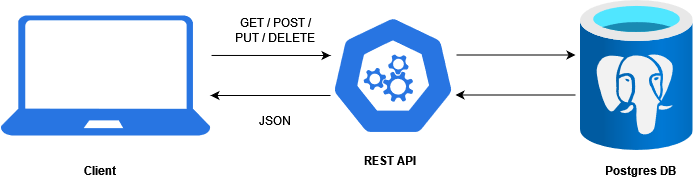

The diagram above was exported from draw.io. Its source (the exported page's mxGraphModel, read from the mxfile embedded in the PNG):
<mxGraphModel dx="880" dy="442" grid="1" gridSize="10" guides="1" tooltips="1" connect="1" arrows="1" fold="1" page="1" pageScale="1" pageWidth="1400" pageHeight="850" math="0" shadow="0">
  <root>
    <mxCell id="0" />
    <mxCell id="1" parent="0" />
    <mxCell id="NOhV6Hnmr_GbI5HgL9f8-1" value="" style="verticalLabelPosition=bottom;html=1;verticalAlign=top;align=center;strokeColor=none;fillColor=#2875E2;shape=mxgraph.azure.laptop;pointerEvents=1;" vertex="1" parent="1">
      <mxGeometry x="110" y="190" width="210" height="120" as="geometry" />
    </mxCell>
    <mxCell id="NOhV6Hnmr_GbI5HgL9f8-2" value="Client" style="text;html=1;align=center;verticalAlign=middle;whiteSpace=wrap;rounded=0;fontStyle=1" vertex="1" parent="1">
      <mxGeometry x="180" y="330" width="60" height="30" as="geometry" />
    </mxCell>
    <mxCell id="NOhV6Hnmr_GbI5HgL9f8-3" value="" style="aspect=fixed;sketch=0;html=1;dashed=0;whitespace=wrap;verticalLabelPosition=bottom;verticalAlign=top;fillColor=#2875E2;strokeColor=#ffffff;points=[[0.005,0.63,0],[0.1,0.2,0],[0.9,0.2,0],[0.5,0,0],[0.995,0.63,0],[0.72,0.99,0],[0.5,1,0],[0.28,0.99,0]];shape=mxgraph.kubernetes.icon2;prIcon=api" vertex="1" parent="1">
      <mxGeometry x="440" y="190" width="125" height="120" as="geometry" />
    </mxCell>
    <mxCell id="NOhV6Hnmr_GbI5HgL9f8-4" value="" style="image;aspect=fixed;html=1;points=[];align=center;fontSize=12;image=img/lib/azure2/databases/Azure_Database_PostgreSQL_Server.svg;" vertex="1" parent="1">
      <mxGeometry x="690" y="175" width="112.5" height="150" as="geometry" />
    </mxCell>
    <mxCell id="NOhV6Hnmr_GbI5HgL9f8-5" value="" style="endArrow=classic;html=1;rounded=0;exitX=1.005;exitY=0.333;exitDx=0;exitDy=0;exitPerimeter=0;" edge="1" parent="1" source="NOhV6Hnmr_GbI5HgL9f8-1">
      <mxGeometry width="50" height="50" relative="1" as="geometry">
        <mxPoint x="540" y="280" as="sourcePoint" />
        <mxPoint x="440" y="230" as="targetPoint" />
      </mxGeometry>
    </mxCell>
    <mxCell id="NOhV6Hnmr_GbI5HgL9f8-6" value="" style="endArrow=classic;html=1;rounded=0;" edge="1" parent="1">
      <mxGeometry width="50" height="50" relative="1" as="geometry">
        <mxPoint x="440" y="270" as="sourcePoint" />
        <mxPoint x="320" y="270" as="targetPoint" />
      </mxGeometry>
    </mxCell>
    <mxCell id="NOhV6Hnmr_GbI5HgL9f8-7" value="" style="endArrow=classic;html=1;rounded=0;exitX=1.005;exitY=0.333;exitDx=0;exitDy=0;exitPerimeter=0;" edge="1" parent="1">
      <mxGeometry width="50" height="50" relative="1" as="geometry">
        <mxPoint x="566" y="229.5" as="sourcePoint" />
        <mxPoint x="685" y="229.5" as="targetPoint" />
      </mxGeometry>
    </mxCell>
    <mxCell id="NOhV6Hnmr_GbI5HgL9f8-8" value="" style="endArrow=classic;html=1;rounded=0;" edge="1" parent="1">
      <mxGeometry width="50" height="50" relative="1" as="geometry">
        <mxPoint x="685" y="269.5" as="sourcePoint" />
        <mxPoint x="565" y="269.5" as="targetPoint" />
      </mxGeometry>
    </mxCell>
    <mxCell id="NOhV6Hnmr_GbI5HgL9f8-9" value="GET / POST / PUT / DELETE" style="text;html=1;align=center;verticalAlign=middle;whiteSpace=wrap;rounded=0;" vertex="1" parent="1">
      <mxGeometry x="340" y="190" width="90" height="30" as="geometry" />
    </mxCell>
    <mxCell id="NOhV6Hnmr_GbI5HgL9f8-10" value="JSON" style="text;html=1;align=center;verticalAlign=middle;whiteSpace=wrap;rounded=0;" vertex="1" parent="1">
      <mxGeometry x="340" y="280" width="90" height="30" as="geometry" />
    </mxCell>
    <mxCell id="NOhV6Hnmr_GbI5HgL9f8-12" value="REST API" style="text;html=1;align=center;verticalAlign=middle;whiteSpace=wrap;rounded=0;fontStyle=1" vertex="1" parent="1">
      <mxGeometry x="470" y="320" width="60" height="30" as="geometry" />
    </mxCell>
    <mxCell id="NOhV6Hnmr_GbI5HgL9f8-13" value="Postgres DB" style="text;html=1;align=center;verticalAlign=middle;whiteSpace=wrap;rounded=0;fontStyle=1" vertex="1" parent="1">
      <mxGeometry x="710" y="330" width="80" height="30" as="geometry" />
    </mxCell>
  </root>
</mxGraphModel>